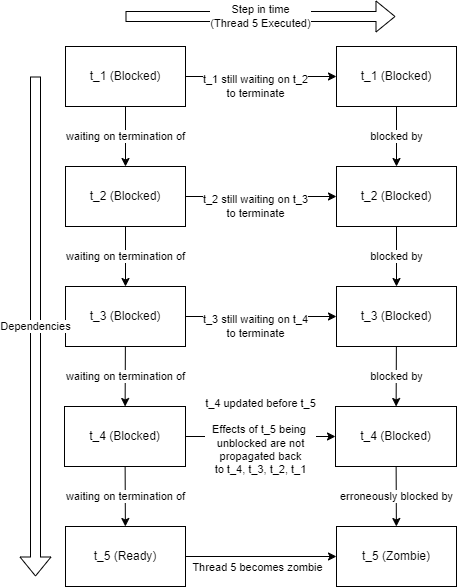

The diagram above was exported from draw.io. Its source (the exported page's mxGraphModel, read from the mxfile embedded in the PNG):
<mxGraphModel dx="819" dy="1807" grid="1" gridSize="10" guides="1" tooltips="1" connect="1" arrows="1" fold="1" page="1" pageScale="1" pageWidth="827" pageHeight="1169" math="0" shadow="0">
  <root>
    <mxCell id="0" />
    <mxCell id="1" parent="0" />
    <mxCell id="7" value="waiting on termination of" style="edgeStyle=none;html=1;" parent="1" source="2" target="3" edge="1">
      <mxGeometry relative="1" as="geometry" />
    </mxCell>
    <mxCell id="23" value="t_1 still waiting on t_2&lt;br&gt;to terminate" style="edgeStyle=none;html=1;" parent="1" source="2" target="13" edge="1">
      <mxGeometry x="-0.0728" y="-10" relative="1" as="geometry">
        <mxPoint as="offset" />
      </mxGeometry>
    </mxCell>
    <mxCell id="2" value="&lt;font&gt;t_1 (Blocked)&lt;/font&gt;" style="rounded=0;whiteSpace=wrap;html=1;" parent="1" vertex="1">
      <mxGeometry x="310" y="-20" width="120" height="60" as="geometry" />
    </mxCell>
    <mxCell id="8" value="waiting on termination of" style="edgeStyle=none;html=1;" parent="1" source="3" target="4" edge="1">
      <mxGeometry relative="1" as="geometry" />
    </mxCell>
    <mxCell id="29" value="t_2 still waiting on t_3&lt;br&gt;to terminate" style="edgeStyle=none;html=1;" parent="1" source="3" target="15" edge="1">
      <mxGeometry x="-0.0728" y="-10" relative="1" as="geometry">
        <mxPoint as="offset" />
      </mxGeometry>
    </mxCell>
    <mxCell id="3" value="t_2 (Blocked)" style="rounded=0;whiteSpace=wrap;html=1;" parent="1" vertex="1">
      <mxGeometry x="310" y="100" width="120" height="60" as="geometry" />
    </mxCell>
    <mxCell id="10" value="waiting on termination of" style="edgeStyle=none;html=1;" parent="1" source="4" target="5" edge="1">
      <mxGeometry relative="1" as="geometry" />
    </mxCell>
    <mxCell id="30" value="t_3 still waiting on t_4&lt;br&gt;to terminate" style="edgeStyle=none;html=1;" parent="1" source="4" target="17" edge="1">
      <mxGeometry x="-0.0728" y="-10" relative="1" as="geometry">
        <mxPoint as="offset" />
      </mxGeometry>
    </mxCell>
    <mxCell id="4" value="t_3 (Blocked)" style="rounded=0;whiteSpace=wrap;html=1;" parent="1" vertex="1">
      <mxGeometry x="310" y="220" width="120" height="60" as="geometry" />
    </mxCell>
    <mxCell id="11" value="waiting on termination of" style="edgeStyle=none;html=1;" parent="1" source="5" target="6" edge="1">
      <mxGeometry relative="1" as="geometry" />
    </mxCell>
    <mxCell id="31" value="t_4 updated before t_5&lt;br&gt;&lt;br&gt;Effects of t_5 being&amp;nbsp;&lt;br&gt;unblocked are not&lt;br&gt;propagated back&lt;br&gt;to t_4, t_3, t_2, t_1" style="edgeStyle=none;html=1;" parent="1" source="5" target="19" edge="1">
      <mxGeometry relative="1" as="geometry" />
    </mxCell>
    <mxCell id="5" value="t_4 (Blocked)" style="rounded=0;whiteSpace=wrap;html=1;" parent="1" vertex="1">
      <mxGeometry x="309" y="340" width="121" height="60" as="geometry" />
    </mxCell>
    <mxCell id="24" style="edgeStyle=none;html=1;" parent="1" source="6" target="20" edge="1">
      <mxGeometry relative="1" as="geometry" />
    </mxCell>
    <mxCell id="25" value="Thread 5 becomes zombie" style="edgeLabel;html=1;align=center;verticalAlign=middle;resizable=0;points=[];" parent="24" vertex="1" connectable="0">
      <mxGeometry x="-0.3046" y="-2" relative="1" as="geometry">
        <mxPoint x="18" y="8" as="offset" />
      </mxGeometry>
    </mxCell>
    <mxCell id="6" value="t_5 (Ready)" style="rounded=0;whiteSpace=wrap;html=1;" parent="1" vertex="1">
      <mxGeometry x="310" y="460" width="120" height="60" as="geometry" />
    </mxCell>
    <mxCell id="12" value="blocked by" style="edgeStyle=none;html=1;" parent="1" source="13" target="15" edge="1">
      <mxGeometry relative="1" as="geometry" />
    </mxCell>
    <mxCell id="13" value="&lt;font&gt;t_1 (Blocked)&lt;/font&gt;" style="rounded=0;whiteSpace=wrap;html=1;" parent="1" vertex="1">
      <mxGeometry x="581" y="-20" width="120" height="60" as="geometry" />
    </mxCell>
    <mxCell id="14" value="blocked by" style="edgeStyle=none;html=1;" parent="1" source="15" target="17" edge="1">
      <mxGeometry relative="1" as="geometry" />
    </mxCell>
    <mxCell id="15" value="t_2 (Blocked)" style="rounded=0;whiteSpace=wrap;html=1;" parent="1" vertex="1">
      <mxGeometry x="581" y="100" width="120" height="60" as="geometry" />
    </mxCell>
    <mxCell id="16" value="blocked by" style="edgeStyle=none;html=1;" parent="1" source="17" target="19" edge="1">
      <mxGeometry relative="1" as="geometry" />
    </mxCell>
    <mxCell id="17" value="t_3 (Blocked)" style="rounded=0;whiteSpace=wrap;html=1;" parent="1" vertex="1">
      <mxGeometry x="581" y="220" width="120" height="60" as="geometry" />
    </mxCell>
    <mxCell id="18" value="erroneously blocked by" style="edgeStyle=none;html=1;" parent="1" source="19" target="20" edge="1">
      <mxGeometry relative="1" as="geometry" />
    </mxCell>
    <mxCell id="19" value="t_4 (Blocked)" style="rounded=0;whiteSpace=wrap;html=1;" parent="1" vertex="1">
      <mxGeometry x="580" y="340" width="121" height="60" as="geometry" />
    </mxCell>
    <mxCell id="20" value="t_5 (Zombie)" style="rounded=0;whiteSpace=wrap;html=1;" parent="1" vertex="1">
      <mxGeometry x="581" y="460" width="120" height="60" as="geometry" />
    </mxCell>
    <mxCell id="22" value="Step in time&lt;br&gt;(Thread 5 Executed)" style="shape=flexArrow;endArrow=classic;html=1;" parent="1" edge="1">
      <mxGeometry width="50" height="50" relative="1" as="geometry">
        <mxPoint x="370" y="-50" as="sourcePoint" />
        <mxPoint x="640" y="-50" as="targetPoint" />
      </mxGeometry>
    </mxCell>
    <mxCell id="33" value="Dependencies" style="shape=flexArrow;endArrow=classic;html=1;" edge="1" parent="1">
      <mxGeometry width="50" height="50" relative="1" as="geometry">
        <mxPoint x="280" y="10" as="sourcePoint" />
        <mxPoint x="280" y="510" as="targetPoint" />
      </mxGeometry>
    </mxCell>
  </root>
</mxGraphModel>